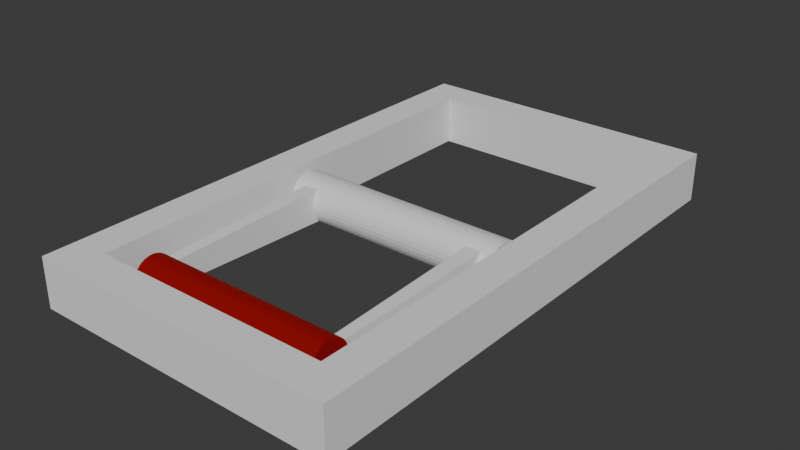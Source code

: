 # Source: lever.blend  (saved by Blender 4.0.36; exported with 4.5.12 LTS)
import bpy
from mathutils import Matrix  # noqa: F401  (used for matrix-valued properties, if any)

bpy.ops.wm.read_factory_settings(use_empty=True)
scene = bpy.context.scene
scene.name = 'Scene'

# ---- collections
col_collection = bpy.data.collections.new('Collection'); scene.collection.children.link(col_collection)

# ---- materials (node trees are filled in below, after node groups)
mat_material_002 = bpy.data.materials.new('Material.002')
mat_material_002.use_transparent_shadow = False
mat_material_001 = bpy.data.materials.new('Material.001')
mat_material_001.use_transparent_shadow = False

# ---- material node trees
mat_material_002.use_nodes = True; mat_material_002.node_tree.nodes.clear()
_N = mat_material_002.node_tree.nodes; _L = mat_material_002.node_tree.links
n0 = _N.new('ShaderNodeBsdfPrincipled'); n0.name = 'Principled BSDF'; n0.location = (10, 300)
n0.inputs[3].default_value = 1.45
n1 = _N.new('ShaderNodeOutputMaterial'); n1.name = 'Material Output'; n1.location = (300, 300)
_L.new(n0.outputs[0], n1.inputs[0])
n1.is_active_output = True
mat_material_001.use_nodes = True; mat_material_001.node_tree.nodes.clear()
_N = mat_material_001.node_tree.nodes; _L = mat_material_001.node_tree.links
n0 = _N.new('ShaderNodeBsdfPrincipled'); n0.name = 'Principled BSDF'; n0.location = (10, 300)
n0.inputs[0].default_value = (0.3979, 0.003429, 0.0, 1.0)
n0.inputs[1].default_value = 0.5455
n0.inputs[2].default_value = 1.0
n0.inputs[3].default_value = 1.45
n1 = _N.new('ShaderNodeOutputMaterial'); n1.name = 'Material Output'; n1.location = (300, 300)
_L.new(n0.outputs[0], n1.inputs[0])
n1.is_active_output = True

# ---- world
world_world = bpy.data.worlds.new('World'); scene.world = world_world
world_world.use_nodes = True; world_world.node_tree.nodes.clear()
_N = world_world.node_tree.nodes; _L = world_world.node_tree.links
n0 = _N.new('ShaderNodeOutputWorld'); n0.name = 'World Output'; n0.location = (300, 300)
n1 = _N.new('ShaderNodeBackground'); n1.name = 'Background'; n1.location = (10, 300)
n1.inputs[0].default_value = (0.05088, 0.05088, 0.05088, 1.0)
_L.new(n1.outputs[0], n0.inputs[0])
n0.is_active_output = True
world_world.color = (0.05088, 0.05088, 0.05088)
world_world.use_sun_shadow = False
world_world.sun_shadow_jitter_overblur = 0.0

# ---- meshes
me_cylinder = bpy.data.meshes.new('Cylinder')
me_cylinder.from_pydata([(0.0, 0.2012, -1.0), (0.0, 0.2012, 1.0), (0.03925, 0.1973, -1.0), (0.03925, 0.1973, 1.0), (0.077, 0.1859, -1.0), (0.077, 0.1859, 1.0), (0.1118, 0.1673, -1.0), (0.1118, 0.1673, 1.0), (0.1423, 0.1423, -1.0), (0.1423, 0.1423, 1.0), (0.1673, 0.1118, -1.0), (0.1673, 0.1118, 1.0), (0.1859, 0.077, -1.0), (0.1859, 0.077, 1.0), (0.1973, 0.03925, -1.0), (0.1973, 0.03925, 1.0), (0.2012, 0.0, -1.0), (0.2012, 0.0, 1.0), (0.1973, -0.03925, -1.0), (0.1973, -0.03925, 1.0), (0.1859, -0.077, -1.0), (0.1859, -0.077, 1.0), (0.1673, -0.1118, -1.0), (0.1673, -0.1118, 1.0), (0.1423, -0.1423, -1.0), (0.1423, -0.1423, 1.0), (0.1118, -0.1673, -1.0), (0.1118, -0.1673, 1.0), (0.077, -0.1859, -1.0), (0.077, -0.1859, 1.0), (0.03925, -0.1973, -1.0), (0.03925, -0.1973, 1.0), (0.0, -0.2012, -1.0), (0.0, -0.2012, 1.0), (-0.03925, -0.1973, -1.0), (-0.03925, -0.1973, 1.0), (-0.077, -0.1859, -1.0), (-0.077, -0.1859, 1.0), (-0.1118, -0.1673, -1.0), (-0.1118, -0.1673, 1.0), (-0.1423, -0.1423, -1.0), (-0.1423, -0.1423, 1.0), (-0.1673, -0.1118, -1.0), (-0.1673, -0.1118, 1.0), (-0.1859, -0.077, -1.0), (-0.1859, -0.077, 1.0), (-0.1973, -0.03925, -1.0), (-0.1973, -0.03925, 1.0), (-0.2012, 0.0, -1.0), (-0.2012, 0.0, 1.0), (-0.1973, 0.03925, -1.0), (-0.1973, 0.03925, 1.0), (-0.1859, 0.077, -1.0), (-0.1859, 0.077, 1.0), (-0.1673, 0.1118, -1.0), (-0.1673, 0.1118, 1.0), (-0.1423, 0.1423, -1.0), (-0.1423, 0.1423, 1.0), (-0.1118, 0.1673, -1.0), (-0.1118, 0.1673, 1.0), (-0.077, 0.1859, -1.0), (-0.077, 0.1859, 1.0), (-0.03925, 0.1973, -1.0), (-0.03925, 0.1973, 1.0)], [], [(0, 1, 3, 2), (2, 3, 5, 4), (4, 5, 7, 6), (6, 7, 9, 8), (8, 9, 11, 10), (10, 11, 13, 12), (12, 13, 15, 14), (14, 15, 17, 16), (16, 17, 19, 18), (18, 19, 21, 20), (20, 21, 23, 22), (22, 23, 25, 24), (24, 25, 27, 26), (26, 27, 29, 28), (28, 29, 31, 30), (30, 31, 33, 32), (32, 33, 35, 34), (34, 35, 37, 36), (36, 37, 39, 38), (38, 39, 41, 40), (40, 41, 43, 42), (42, 43, 45, 44), (44, 45, 47, 46), (46, 47, 49, 48), (48, 49, 51, 50), (50, 51, 53, 52), (52, 53, 55, 54), (54, 55, 57, 56), (56, 57, 59, 58), (58, 59, 61, 60), (3, 1, 63, 61, 59, 57, 55, 53, 51, 49, 47, 45, 43, 41, 39, 37, 35, 33, 31, 29, 27, 25, 23, 21, 19, 17, 15, 13, 11, 9, 7, 5), (60, 61, 63, 62), (62, 63, 1, 0), (0, 2, 4, 6, 8, 10, 12, 14, 16, 18, 20, 22, 24, 26, 28, 30, 32, 34, 36, 38, 40, 42, 44, 46, 48, 50, 52, 54, 56, 58, 60, 62)])
_uv = me_cylinder.uv_layers.new(name='UVMap')
_uv.uv.foreach_set('vector', [1.0, 0.5, 1.0, 1.0, 0.9688, 1.0, 0.9688, 0.5, 0.9688, 0.5, 0.9688, 1.0, 0.9375, 1.0, 0.9375, 0.5, 0.9375, 0.5, 0.9375, 1.0, 0.9062, 1.0, 0.9062, 0.5, 0.9062, 0.5, 0.9062, 1.0, 0.875, 1.0, 0.875, 0.5, 0.875, 0.5, 0.875, 1.0, 0.8438, 1.0, 0.8438, 0.5, 0.8438, 0.5, 0.8438, 1.0, 0.8125, 1.0, 0.8125, 0.5, 0.8125, 0.5, 0.8125, 1.0, 0.7812, 1.0, 0.7812, 0.5, 0.7812, 0.5, 0.7812, 1.0, 0.75, 1.0, 0.75, 0.5, 0.75, 0.5, 0.75, 1.0, 0.7188, 1.0, 0.7188, 0.5, 0.7188, 0.5, 0.7188, 1.0, 0.6875, 1.0, 0.6875, 0.5, 0.6875, 0.5, 0.6875, 1.0, 0.6562, 1.0, 0.6562, 0.5, 0.6562, 0.5, 0.6562, 1.0, 0.625, 1.0, 0.625, 0.5, 0.625, 0.5, 0.625, 1.0, 0.5938, 1.0, 0.5938, 0.5, 0.5938, 0.5, 0.5938, 1.0, 0.5625, 1.0, 0.5625, 0.5, 0.5625, 0.5, 0.5625, 1.0, 0.5312, 1.0, 0.5312, 0.5, 0.5312, 0.5, 0.5312, 1.0, 0.5, 1.0, 0.5, 0.5, 0.5, 0.5, 0.5, 1.0, 0.4688, 1.0, 0.4688, 0.5, 0.4688, 0.5, 0.4688, 1.0, 0.4375, 1.0, 0.4375, 0.5, 0.4375, 0.5, 0.4375, 1.0, 0.4062, 1.0, 0.4062, 0.5, 0.4062, 0.5, 0.4062, 1.0, 0.375, 1.0, 0.375, 0.5, 0.375, 0.5, 0.375, 1.0, 0.3438, 1.0, 0.3438, 0.5, 0.3438, 0.5, 0.3438, 1.0, 0.3125, 1.0, 0.3125, 0.5, 0.3125, 0.5, 0.3125, 1.0, 0.2812, 1.0, 0.2812, 0.5, 0.2812, 0.5, 0.2812, 1.0, 0.25, 1.0, 0.25, 0.5, 0.25, 0.5, 0.25, 1.0, 0.2188, 1.0, 0.2188, 0.5, 0.2188, 0.5, 0.2188, 1.0, 0.1875, 1.0, 0.1875, 0.5, 0.1875, 0.5, 0.1875, 1.0, 0.1562, 1.0, 0.1562, 0.5, 0.1562, 0.5, 0.1562, 1.0, 0.125, 1.0, 0.125, 0.5, 0.125, 0.5, 0.125, 1.0, 0.09375, 1.0, 0.09375, 0.5, 0.09375, 0.5, 0.09375, 1.0, 0.0625, 1.0, 0.0625, 0.5, 0.2968, 0.4854, 0.25, 0.49, 0.2032, 0.4854, 0.1582, 0.4717, 0.1167, 0.4496, 0.08029, 0.4197, 0.05045, 0.3833, 0.02827, 0.3418, 0.01461, 0.2968, 0.01, 0.25, 0.01461, 0.2032, 0.02827, 0.1582, 0.05045, 0.1167, 0.08029, 0.08029, 0.1167, 0.05045, 0.1582, 0.02827, 0.2032, 0.01461, 0.25, 0.01, 0.2968, 0.01461, 0.3418, 0.02827, 0.3833, 0.05045, 0.4197, 0.08029, 0.4496, 0.1167, 0.4717, 0.1582, 0.4854, 0.2032, 0.49, 0.25, 0.4854, 0.2968, 0.4717, 0.3418, 0.4496, 0.3833, 0.4197, 0.4197, 0.3833, 0.4496, 0.3418, 0.4717, 0.0625, 0.5, 0.0625, 1.0, 0.03125, 1.0, 0.03125, 0.5, 0.03125, 0.5, 0.03125, 1.0, 0.0, 1.0, 0.0, 0.5, 0.75, 0.49, 0.7968, 0.4854, 0.8418, 0.4717, 0.8833, 0.4496, 0.9197, 0.4197, 0.9496, 0.3833, 0.9717, 0.3418, 0.9854, 0.2968, 0.99, 0.25, 0.9854, 0.2032, 0.9717, 0.1582, 0.9496, 0.1167, 0.9197, 0.08029, 0.8833, 0.05045, 0.8418, 0.02827, 0.7968, 0.01461, 0.75, 0.01, 0.7032, 0.01461, 0.6582, 0.02827, 0.6167, 0.05045, 0.5803, 0.08029, 0.5504, 0.1167, 0.5283, 0.1582, 0.5146, 0.2032, 0.51, 0.25, 0.5146, 0.2968, 0.5283, 0.3418, 0.5504, 0.3833, 0.5803, 0.4197, 0.6167, 0.4496, 0.6582, 0.4717, 0.7032, 0.4854])
me_cylinder.materials.append(mat_material_002)
me_cylinder.update()
me_cylinder_001 = bpy.data.meshes.new('Cylinder.001')
me_cylinder_001.from_pydata([(6.178e-09, -1.577, -0.8788), (6.178e-09, -1.577, 0.8788), (0.0345, -1.58, -0.8788), (0.0345, -1.58, 0.8788), (0.06767, -1.59, -0.8788), (0.06767, -1.59, 0.8788), (0.09824, -1.607, -0.8788), (0.09824, -1.607, 0.8788), (0.125, -1.629, -0.8788), (0.125, -1.629, 0.8788), (0.147, -1.656, -0.8788), (0.147, -1.656, 0.8788), (0.1634, -1.686, -0.8788), (0.1634, -1.686, 0.8788), (0.1734, -1.719, -0.8788), (0.1734, -1.719, 0.8788), (0.1768, -1.754, -0.8788), (0.1768, -1.754, 0.8788), (0.1734, -1.788, -0.8788), (0.1734, -1.788, 0.8788), (0.1634, -1.821, -0.8788), (0.1634, -1.821, 0.8788), (0.147, -1.852, -0.8788), (0.147, -1.852, 0.8788), (0.125, -1.879, -0.8788), (0.125, -1.879, 0.8788), (0.09824, -1.901, -0.8788), (0.09824, -1.901, 0.8788), (0.06767, -1.917, -0.8788), (0.06767, -1.917, 0.8788), (0.0345, -1.927, -0.8788), (0.0345, -1.927, 0.8788), (6.178e-09, -1.931, -0.8788), (6.178e-09, -1.931, 0.8788), (-0.0345, -1.927, -0.8788), (-0.0345, -1.927, 0.8788), (-0.06767, -1.917, -0.8788), (-0.06767, -1.917, 0.8788), (-0.09824, -1.901, -0.8788), (-0.09824, -1.901, 0.8788), (-0.125, -1.879, -0.8788), (-0.125, -1.879, 0.8788), (-0.147, -1.852, -0.8788), (-0.147, -1.852, 0.8788), (-0.1634, -1.821, -0.8788), (-0.1634, -1.821, 0.8788), (-0.1734, -1.788, -0.8788), (-0.1734, -1.788, 0.8788), (-0.1768, -1.754, -0.8788), (-0.1768, -1.754, 0.8788), (-0.1734, -1.719, -0.8788), (-0.1734, -1.719, 0.8788), (-0.1634, -1.686, -0.8788), (-0.1634, -1.686, 0.8788), (-0.147, -1.656, -0.8788), (-0.147, -1.656, 0.8788), (-0.125, -1.629, -0.8788), (-0.125, -1.629, 0.8788), (-0.09824, -1.607, -0.8788), (-0.09824, -1.607, 0.8788), (-0.06767, -1.59, -0.8788), (-0.06767, -1.59, 0.8788), (-0.0345, -1.58, -0.8788), (-0.0345, -1.58, 0.8788)], [], [(0, 1, 3, 2), (2, 3, 5, 4), (4, 5, 7, 6), (6, 7, 9, 8), (8, 9, 11, 10), (10, 11, 13, 12), (12, 13, 15, 14), (14, 15, 17, 16), (16, 17, 19, 18), (18, 19, 21, 20), (20, 21, 23, 22), (22, 23, 25, 24), (24, 25, 27, 26), (26, 27, 29, 28), (28, 29, 31, 30), (30, 31, 33, 32), (32, 33, 35, 34), (34, 35, 37, 36), (36, 37, 39, 38), (38, 39, 41, 40), (40, 41, 43, 42), (42, 43, 45, 44), (44, 45, 47, 46), (46, 47, 49, 48), (48, 49, 51, 50), (50, 51, 53, 52), (52, 53, 55, 54), (54, 55, 57, 56), (56, 57, 59, 58), (58, 59, 61, 60), (3, 1, 63, 61, 59, 57, 55, 53, 51, 49, 47, 45, 43, 41, 39, 37, 35, 33, 31, 29, 27, 25, 23, 21, 19, 17, 15, 13, 11, 9, 7, 5), (60, 61, 63, 62), (62, 63, 1, 0), (0, 2, 4, 6, 8, 10, 12, 14, 16, 18, 20, 22, 24, 26, 28, 30, 32, 34, 36, 38, 40, 42, 44, 46, 48, 50, 52, 54, 56, 58, 60, 62)])
_uv = me_cylinder_001.uv_layers.new(name='UVMap')
_uv.uv.foreach_set('vector', [1.0, 0.5, 1.0, 1.0, 0.9688, 1.0, 0.9688, 0.5, 0.9688, 0.5, 0.9688, 1.0, 0.9375, 1.0, 0.9375, 0.5, 0.9375, 0.5, 0.9375, 1.0, 0.9062, 1.0, 0.9062, 0.5, 0.9062, 0.5, 0.9062, 1.0, 0.875, 1.0, 0.875, 0.5, 0.875, 0.5, 0.875, 1.0, 0.8438, 1.0, 0.8438, 0.5, 0.8438, 0.5, 0.8438, 1.0, 0.8125, 1.0, 0.8125, 0.5, 0.8125, 0.5, 0.8125, 1.0, 0.7812, 1.0, 0.7812, 0.5, 0.7812, 0.5, 0.7812, 1.0, 0.75, 1.0, 0.75, 0.5, 0.75, 0.5, 0.75, 1.0, 0.7188, 1.0, 0.7188, 0.5, 0.7188, 0.5, 0.7188, 1.0, 0.6875, 1.0, 0.6875, 0.5, 0.6875, 0.5, 0.6875, 1.0, 0.6562, 1.0, 0.6562, 0.5, 0.6562, 0.5, 0.6562, 1.0, 0.625, 1.0, 0.625, 0.5, 0.625, 0.5, 0.625, 1.0, 0.5938, 1.0, 0.5938, 0.5, 0.5938, 0.5, 0.5938, 1.0, 0.5625, 1.0, 0.5625, 0.5, 0.5625, 0.5, 0.5625, 1.0, 0.5312, 1.0, 0.5312, 0.5, 0.5312, 0.5, 0.5312, 1.0, 0.5, 1.0, 0.5, 0.5, 0.5, 0.5, 0.5, 1.0, 0.4688, 1.0, 0.4688, 0.5, 0.4688, 0.5, 0.4688, 1.0, 0.4375, 1.0, 0.4375, 0.5, 0.4375, 0.5, 0.4375, 1.0, 0.4062, 1.0, 0.4062, 0.5, 0.4062, 0.5, 0.4062, 1.0, 0.375, 1.0, 0.375, 0.5, 0.375, 0.5, 0.375, 1.0, 0.3438, 1.0, 0.3438, 0.5, 0.3438, 0.5, 0.3438, 1.0, 0.3125, 1.0, 0.3125, 0.5, 0.3125, 0.5, 0.3125, 1.0, 0.2812, 1.0, 0.2812, 0.5, 0.2812, 0.5, 0.2812, 1.0, 0.25, 1.0, 0.25, 0.5, 0.25, 0.5, 0.25, 1.0, 0.2188, 1.0, 0.2188, 0.5, 0.2188, 0.5, 0.2188, 1.0, 0.1875, 1.0, 0.1875, 0.5, 0.1875, 0.5, 0.1875, 1.0, 0.1562, 1.0, 0.1562, 0.5, 0.1562, 0.5, 0.1562, 1.0, 0.125, 1.0, 0.125, 0.5, 0.125, 0.5, 0.125, 1.0, 0.09375, 1.0, 0.09375, 0.5, 0.09375, 0.5, 0.09375, 1.0, 0.0625, 1.0, 0.0625, 0.5, 0.2968, 0.4854, 0.25, 0.49, 0.2032, 0.4854, 0.1582, 0.4717, 0.1167, 0.4496, 0.08029, 0.4197, 0.05045, 0.3833, 0.02827, 0.3418, 0.01461, 0.2968, 0.01, 0.25, 0.01461, 0.2032, 0.02827, 0.1582, 0.05045, 0.1167, 0.08029, 0.08029, 0.1167, 0.05045, 0.1582, 0.02827, 0.2032, 0.01461, 0.25, 0.01, 0.2968, 0.01461, 0.3418, 0.02827, 0.3833, 0.05045, 0.4197, 0.08029, 0.4496, 0.1167, 0.4717, 0.1582, 0.4854, 0.2032, 0.49, 0.25, 0.4854, 0.2968, 0.4717, 0.3418, 0.4496, 0.3833, 0.4197, 0.4197, 0.3833, 0.4496, 0.3418, 0.4717, 0.0625, 0.5, 0.0625, 1.0, 0.03125, 1.0, 0.03125, 0.5, 0.03125, 0.5, 0.03125, 1.0, 0.0, 1.0, 0.0, 0.5, 0.75, 0.49, 0.7968, 0.4854, 0.8418, 0.4717, 0.8833, 0.4496, 0.9197, 0.4197, 0.9496, 0.3833, 0.9717, 0.3418, 0.9854, 0.2968, 0.99, 0.25, 0.9854, 0.2032, 0.9717, 0.1582, 0.9496, 0.1167, 0.9197, 0.08029, 0.8833, 0.05045, 0.8418, 0.02827, 0.7968, 0.01461, 0.75, 0.01, 0.7032, 0.01461, 0.6582, 0.02827, 0.6167, 0.05045, 0.5803, 0.08029, 0.5504, 0.1167, 0.5283, 0.1582, 0.5146, 0.2032, 0.51, 0.25, 0.5146, 0.2968, 0.5283, 0.3418, 0.5504, 0.3833, 0.5803, 0.4197, 0.6167, 0.4496, 0.6582, 0.4717, 0.7032, 0.4854])
me_cylinder_001.materials.append(mat_material_001)
me_cylinder_001.update()
me_cube_001 = bpy.data.meshes.new('Cube.001')
me_cube_001.from_pydata([(0.7789, -1.664, -0.09921), (0.7789, -1.664, 0.09921), (0.7559, -0.06354, -0.1441), (0.7559, -0.06354, 0.1441), (0.8729, -1.664, -0.09921), (0.8729, -1.664, 0.09921), (0.8959, -0.06354, -0.1441), (0.8959, -0.06354, 0.1441)], [], [(0, 1, 3, 2), (2, 3, 7, 6), (6, 7, 5, 4), (4, 5, 1, 0), (2, 6, 4, 0), (7, 3, 1, 5)])
_uv = me_cube_001.uv_layers.new(name='UVMap')
_uv.uv.foreach_set('vector', [0.375, 0.0, 0.625, 0.0, 0.625, 0.25, 0.375, 0.25, 0.375, 0.25, 0.625, 0.25, 0.625, 0.5, 0.375, 0.5, 0.375, 0.5, 0.625, 0.5, 0.625, 0.75, 0.375, 0.75, 0.375, 0.75, 0.625, 0.75, 0.625, 1.0, 0.375, 1.0, 0.125, 0.5, 0.375, 0.5, 0.375, 0.75, 0.125, 0.75, 0.625, 0.5, 0.875, 0.5, 0.875, 0.75, 0.625, 0.75])
me_cube_001.update()
me_cube_003 = bpy.data.meshes.new('Cube.003')
me_cube_003.from_pydata([(1.064, -2.024, -0.2052), (1.064, -2.024, 0.2306), (1.064, 0.0, -0.2052), (1.064, 0.0, 0.2306), (1.372, -2.332, -0.2052), (1.372, -2.332, 0.2306), (1.372, 0.0, -0.2052), (1.372, 0.0, 0.2306), (-1.037e-07, -2.024, -0.2052), (-1.366e-07, -2.024, 0.2306), (-1.037e-07, -2.332, -0.2052), (-1.366e-07, -2.332, 0.2306)], [], [(0, 1, 3, 2), (2, 3, 7, 6), (6, 7, 5, 4), (4, 5, 1, 0), (2, 6, 4, 0), (7, 3, 1, 5), (0, 1, 9, 8), (5, 4, 10, 11), (5, 11, 9, 1), (10, 4, 0, 8)])
_uv = me_cube_003.uv_layers.new(name='UVMap')
_uv.uv.foreach_set('vector', [0.375, 0.0, 0.625, 0.0, 0.625, 0.25, 0.375, 0.25, 0.375, 0.25, 0.625, 0.25, 0.625, 0.5, 0.375, 0.5, 0.375, 0.5, 0.625, 0.5, 0.625, 0.75, 0.375, 0.75, 0.375, 0.75, 0.625, 0.75, 0.625, 1.0, 0.375, 1.0, 0.125, 0.5, 0.375, 0.5, 0.375, 0.75, 0.125, 0.75, 0.625, 0.5, 0.875, 0.5, 0.875, 0.75, 0.625, 0.75, 0.375, 0.0, 0.625, 0.0, 0.625, 0.0, 0.375, 0.0, 0.625, 0.75, 0.375, 0.75, 0.375, 0.75, 0.625, 0.75, 0.625, 0.75, 0.625, 0.75, 0.625, 0.0, 0.625, 0.0, 0.375, 0.75, 0.375, 0.75, 0.375, 1.0, 0.375, 0.0])
me_cube_003.update()

# ---- objects
ob_cylinder = bpy.data.objects.new('Cylinder', me_cylinder)
ob_cylinder_001 = bpy.data.objects.new('Cylinder.001', me_cylinder_001)
ob_cube = bpy.data.objects.new('Cube', me_cube_001)
ob_cube_001 = bpy.data.objects.new('Cube.001', me_cube_003)

# ---- transforms, parenting, visibility, modifiers, constraints
ob_cylinder.location = (0.0, 0.0, 0.2052)
ob_cylinder.rotation_euler = (-0.0, 1.571, 0.0)
ob_cylinder_001.location = (-4.665e-16, 0.0, 0.2052)
ob_cylinder_001.rotation_euler = (-0.0, 1.571, 0.0)
ob_cube.location = (-5.96e-08, 2.384e-07, 0.2052)
_m = ob_cube.modifiers.new('Mirror', 'MIRROR')
_m.use_axis = (False, False, True)
_m.mirror_object = ob_cylinder_001
ob_cube_001.location = (1.192e-07, 0.0, 0.2052)
_m = ob_cube_001.modifiers.new('Mirror', 'MIRROR')
_m.use_axis = (False, True, True)
_m.use_clip = True
_m.mirror_object = ob_cylinder

# ---- collection membership
col_collection.objects.link(ob_cylinder)
col_collection.objects.link(ob_cylinder_001)
col_collection.objects.link(ob_cube)
col_collection.objects.link(ob_cube_001)

# ---- scene / render settings (as saved in the file)
scene.frame_start = 1; scene.frame_end = 250; scene.frame_set(1)
scene.render.engine = 'BLENDER_EEVEE_NEXT'
scene.cycles.sampling_pattern = 'TABULATED_SOBOL'
bpy.context.view_layer.update()

# ---- added for rendering (the .blend has no active camera and no usable light): camera, sun
cam_auto = bpy.data.cameras.new('AutoCamera')
cam_auto.lens = 50.0
cam_auto.sensor_width = 36.0
cam_auto.clip_end = 1000.0
ob_auto_camera = bpy.data.objects.new('AutoCamera', cam_auto)
scene.collection.objects.link(ob_auto_camera)
ob_auto_camera.location = (5.02321, -6.02785, 4.23646)
ob_auto_camera.rotation_euler = (1.09748, -7.21219e-08, 0.694738)
scene.camera = ob_auto_camera
light_auto_sun = bpy.data.lights.new('AutoSun', 'SUN')
light_auto_sun.energy = 3.0
light_auto_sun.angle = 0.0523599
ob_auto_sun = bpy.data.objects.new('AutoSun', light_auto_sun)
scene.collection.objects.link(ob_auto_sun)
ob_auto_sun.rotation_euler = (0.872665, 0.174533, 0.523599)
bpy.context.view_layer.update()
